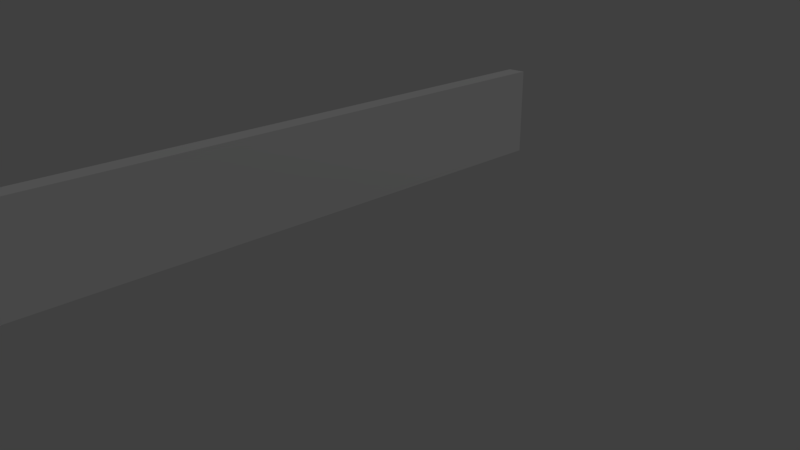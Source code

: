# Source: PlacaDeGranito.blend  (saved by Blender 2.78.0; exported with 4.5.12 LTS)
import bpy
from mathutils import Matrix  # noqa: F401  (used for matrix-valued properties, if any)

bpy.ops.wm.read_factory_settings(use_empty=True)
scene = bpy.context.scene
scene.name = 'Scene'

# ---- collections
col_collection_1 = bpy.data.collections.new('Collection 1'); scene.collection.children.link(col_collection_1)

# ---- materials (node trees are filled in below, after node groups)
mat_granito = bpy.data.materials.new('Granito')
mat_granito.alpha_threshold = 0.0
mat_granito.use_transparent_shadow = False
mat_granito.specular_color = (0.1025, 0.09897, 0.09624)
mat_granito.roughness = 0.5
mat_granito.specular_intensity = 0.371

# ---- material node trees

# ---- world
world_world = bpy.data.worlds.new('World'); scene.world = world_world
world_world.color = (0.05088, 0.05088, 0.05088)
world_world.use_sun_shadow = False
world_world.sun_shadow_jitter_overblur = 0.0
world_world.cycles.sampling_method = 'MANUAL'

# ---- cameras
cam_camera = bpy.data.cameras.new('Camera')
cam_camera.clip_end = 100.0
cam_camera.lens = 35.0
cam_camera.sensor_width = 32.0
cam_camera.sensor_height = 18.0
cam_camera.ortho_scale = 7.314
cam_camera.dof.focus_distance = 0.0
cam_camera.dof.aperture_fstop = 128.0

# ---- lights
light_lamp = bpy.data.lights.new('Lamp', 'POINT')
light_lamp.transmission_factor = 0.0
light_lamp.cutoff_distance = 30.0
light_lamp.energy = 100.0
light_lamp.shadow_buffer_clip_start = 1.001
light_lamp.shadow_soft_size = 0.1
light_lamp.shadow_maximum_resolution = 0.006
light_lamp.use_absolute_resolution = True

# ---- meshes
me_cube_001 = bpy.data.meshes.new('Cube.001')
me_cube_001.from_pydata([(-1.0, -1.0, -1.0), (-1.0, -1.0, 1.0), (-1.0, 1.0, -1.0), (-1.0, 1.0, 1.0), (1.0, -1.0, -1.0), (1.0, -1.0, 1.0), (1.0, 1.0, -1.0), (1.0, 1.0, 1.0)], [], [(0, 1, 3, 2), (2, 3, 7, 6), (6, 7, 5, 4), (4, 5, 1, 0), (2, 6, 4, 0), (7, 3, 1, 5)])
me_cube_001.materials.append(mat_granito)
me_cube_001.use_remesh_preserve_volume = False
me_cube_001.use_remesh_preserve_attributes = False
me_cube_001.use_mirror_vertex_groups = False
me_cube_001.update()

# ---- objects
ob_lamp = bpy.data.objects.new('Lamp', light_lamp)
ob_camera = bpy.data.objects.new('Camera', cam_camera)
ob_granitoparede = bpy.data.objects.new('GranitoParede', me_cube_001)

# ---- transforms, parenting, visibility, modifiers, constraints
ob_lamp.location = (4.076, 1.005, 5.904)
ob_lamp.rotation_euler = (0.6503, 0.05522, 1.866)
ob_lamp.lock_rotations_4d = False
ob_lamp.empty_display_type = 'ARROWS'
ob_lamp.color = (0.0, 0.0, 0.0, 0.0)
ob_lamp.lineart.crease_threshold = 0.0
ob_camera.location = (1.488, -1.426, 0.7879)
ob_camera.rotation_euler = (1.2, -1.075e-05, 0.7678)
ob_camera.lock_rotations_4d = False
ob_camera.empty_display_type = 'ARROWS'
ob_camera.color = (0.0, 0.0, 0.0, 0.0)
ob_camera.display_type = 'WIRE'
ob_camera.lineart.crease_threshold = 0.0
ob_granitoparede.location = (0.8765, -1.273, 0.5374)
ob_granitoparede.scale = (0.009912, 0.6774, -0.04769)
ob_granitoparede.lineart.crease_threshold = 0.0

# ---- collection membership
col_collection_1.objects.link(ob_lamp)
col_collection_1.objects.link(ob_camera)
col_collection_1.objects.link(ob_granitoparede)

# ---- scene / render settings (as saved in the file)
scene.camera = ob_camera
scene.frame_start = 1; scene.frame_end = 60; scene.frame_set(59)
scene.render.engine = 'BLENDER_EEVEE_NEXT'
scene.render.image_settings.file_format = 'FFMPEG'
scene.render.resolution_percentage = 50
scene.render.dither_intensity = 0.0
scene.cycles.use_denoising = False
scene.cycles.samples = 128
scene.cycles.sampling_pattern = 'TABULATED_SOBOL'
scene.cycles.light_sampling_threshold = 0.0
scene.cycles.use_adaptive_sampling = False
scene.cycles.use_light_tree = False
scene.cycles.blur_glossy = 0.0
scene.cycles.sample_clamp_indirect = 0.0
scene.view_settings.view_transform = 'Standard'
bpy.context.view_layer.update()
